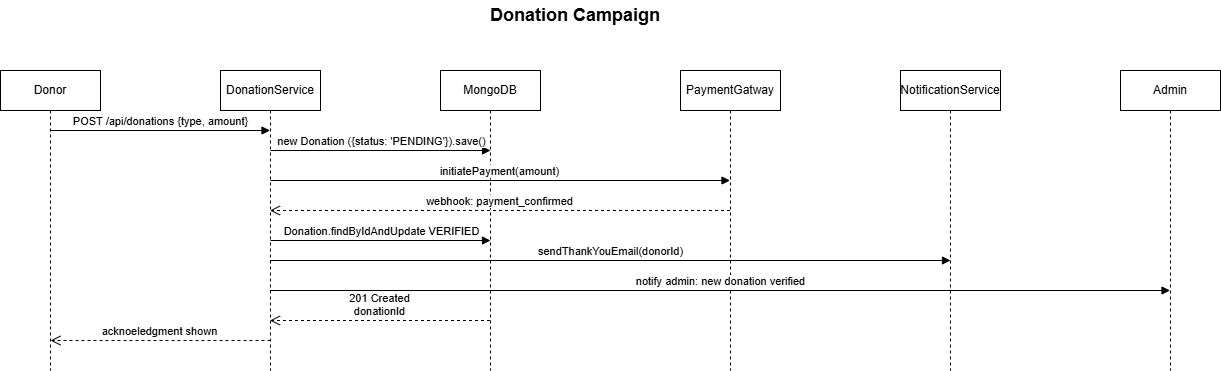

The diagram above was exported from draw.io. Its source (the exported page's mxGraphModel, read from the mxfile embedded in the PNG):
<mxGraphModel dx="1023" dy="1098" grid="1" gridSize="10" guides="1" tooltips="1" connect="1" arrows="1" fold="1" page="1" pageScale="1" pageWidth="850" pageHeight="1100" math="0" shadow="0">
  <root>
    <mxCell id="0" />
    <mxCell id="1" parent="0" />
    <mxCell id="W8y-pNIPPHljoSt_F8uQ-1" value="&lt;b&gt;&lt;font style=&quot;font-size: 18px;&quot;&gt;Donation Campaign&lt;/font&gt;&lt;/b&gt;" style="text;html=1;align=center;verticalAlign=middle;whiteSpace=wrap;rounded=0;" vertex="1" parent="1">
      <mxGeometry x="550" y="50" width="210" height="30" as="geometry" />
    </mxCell>
    <mxCell id="W8y-pNIPPHljoSt_F8uQ-2" value="Donor" style="shape=umlLifeline;perimeter=lifelinePerimeter;whiteSpace=wrap;html=1;container=1;dropTarget=0;collapsible=0;recursiveResize=0;outlineConnect=0;portConstraint=eastwest;newEdgeStyle={&quot;curved&quot;:0,&quot;rounded&quot;:0};" vertex="1" parent="1">
      <mxGeometry x="80" y="120" width="100" height="300" as="geometry" />
    </mxCell>
    <mxCell id="W8y-pNIPPHljoSt_F8uQ-3" value="DonationService" style="shape=umlLifeline;perimeter=lifelinePerimeter;whiteSpace=wrap;html=1;container=1;dropTarget=0;collapsible=0;recursiveResize=0;outlineConnect=0;portConstraint=eastwest;newEdgeStyle={&quot;curved&quot;:0,&quot;rounded&quot;:0};" vertex="1" parent="1">
      <mxGeometry x="300" y="120" width="100" height="300" as="geometry" />
    </mxCell>
    <mxCell id="W8y-pNIPPHljoSt_F8uQ-4" value="MongoDB" style="shape=umlLifeline;perimeter=lifelinePerimeter;whiteSpace=wrap;html=1;container=1;dropTarget=0;collapsible=0;recursiveResize=0;outlineConnect=0;portConstraint=eastwest;newEdgeStyle={&quot;curved&quot;:0,&quot;rounded&quot;:0};" vertex="1" parent="1">
      <mxGeometry x="520" y="120" width="100" height="300" as="geometry" />
    </mxCell>
    <mxCell id="W8y-pNIPPHljoSt_F8uQ-5" value="PaymentGatway" style="shape=umlLifeline;perimeter=lifelinePerimeter;whiteSpace=wrap;html=1;container=1;dropTarget=0;collapsible=0;recursiveResize=0;outlineConnect=0;portConstraint=eastwest;newEdgeStyle={&quot;curved&quot;:0,&quot;rounded&quot;:0};" vertex="1" parent="1">
      <mxGeometry x="760" y="120" width="100" height="300" as="geometry" />
    </mxCell>
    <mxCell id="W8y-pNIPPHljoSt_F8uQ-6" value="NotificationService" style="shape=umlLifeline;perimeter=lifelinePerimeter;whiteSpace=wrap;html=1;container=1;dropTarget=0;collapsible=0;recursiveResize=0;outlineConnect=0;portConstraint=eastwest;newEdgeStyle={&quot;curved&quot;:0,&quot;rounded&quot;:0};" vertex="1" parent="1">
      <mxGeometry x="980" y="120" width="100" height="300" as="geometry" />
    </mxCell>
    <mxCell id="W8y-pNIPPHljoSt_F8uQ-7" value="Admin" style="shape=umlLifeline;perimeter=lifelinePerimeter;whiteSpace=wrap;html=1;container=1;dropTarget=0;collapsible=0;recursiveResize=0;outlineConnect=0;portConstraint=eastwest;newEdgeStyle={&quot;curved&quot;:0,&quot;rounded&quot;:0};" vertex="1" parent="1">
      <mxGeometry x="1200" y="120" width="100" height="300" as="geometry" />
    </mxCell>
    <mxCell id="W8y-pNIPPHljoSt_F8uQ-9" value="POST /api/donations {type, amount}" style="html=1;verticalAlign=bottom;endArrow=block;curved=0;rounded=0;" edge="1" parent="1">
      <mxGeometry width="80" relative="1" as="geometry">
        <mxPoint x="129.5" y="180" as="sourcePoint" />
        <mxPoint x="349.5" y="180" as="targetPoint" />
      </mxGeometry>
    </mxCell>
    <mxCell id="W8y-pNIPPHljoSt_F8uQ-10" value="new Donation ({status: 'PENDING'}).save()" style="html=1;verticalAlign=bottom;endArrow=block;curved=0;rounded=0;" edge="1" parent="1">
      <mxGeometry width="80" relative="1" as="geometry">
        <mxPoint x="350" y="200" as="sourcePoint" />
        <mxPoint x="570" y="200" as="targetPoint" />
      </mxGeometry>
    </mxCell>
    <mxCell id="W8y-pNIPPHljoSt_F8uQ-11" value="initiatePayment(amount)" style="html=1;verticalAlign=bottom;endArrow=block;curved=0;rounded=0;" edge="1" parent="1" target="W8y-pNIPPHljoSt_F8uQ-5">
      <mxGeometry width="80" relative="1" as="geometry">
        <mxPoint x="350" y="230" as="sourcePoint" />
        <mxPoint x="570" y="230" as="targetPoint" />
      </mxGeometry>
    </mxCell>
    <mxCell id="W8y-pNIPPHljoSt_F8uQ-12" value="webhook: payment_confirmed" style="html=1;verticalAlign=bottom;endArrow=open;dashed=1;endSize=8;curved=0;rounded=0;" edge="1" parent="1">
      <mxGeometry relative="1" as="geometry">
        <mxPoint x="809.5" y="260" as="sourcePoint" />
        <mxPoint x="349.5" y="260" as="targetPoint" />
      </mxGeometry>
    </mxCell>
    <mxCell id="W8y-pNIPPHljoSt_F8uQ-13" value="Donation.findByIdAndUpdate VERIFIED" style="html=1;verticalAlign=bottom;endArrow=block;curved=0;rounded=0;" edge="1" parent="1">
      <mxGeometry width="80" relative="1" as="geometry">
        <mxPoint x="350" y="290" as="sourcePoint" />
        <mxPoint x="570" y="290" as="targetPoint" />
      </mxGeometry>
    </mxCell>
    <mxCell id="W8y-pNIPPHljoSt_F8uQ-14" value="sendThankYouEmail(donorId)" style="html=1;verticalAlign=bottom;endArrow=block;curved=0;rounded=0;" edge="1" parent="1">
      <mxGeometry width="80" relative="1" as="geometry">
        <mxPoint x="349.5" y="310" as="sourcePoint" />
        <mxPoint x="1030" y="310" as="targetPoint" />
      </mxGeometry>
    </mxCell>
    <mxCell id="W8y-pNIPPHljoSt_F8uQ-15" value="notify admin: new donation verified" style="html=1;verticalAlign=bottom;endArrow=block;curved=0;rounded=0;" edge="1" parent="1">
      <mxGeometry width="80" relative="1" as="geometry">
        <mxPoint x="349.5" y="340" as="sourcePoint" />
        <mxPoint x="1249.5" y="340" as="targetPoint" />
      </mxGeometry>
    </mxCell>
    <mxCell id="W8y-pNIPPHljoSt_F8uQ-16" value="201 Created&lt;div&gt;donationId&lt;/div&gt;" style="html=1;verticalAlign=bottom;endArrow=open;dashed=1;endSize=8;curved=0;rounded=0;" edge="1" parent="1">
      <mxGeometry relative="1" as="geometry">
        <mxPoint x="569.5" y="370" as="sourcePoint" />
        <mxPoint x="349.5" y="370" as="targetPoint" />
      </mxGeometry>
    </mxCell>
    <mxCell id="W8y-pNIPPHljoSt_F8uQ-17" value="acknoeledgment shown" style="html=1;verticalAlign=bottom;endArrow=open;dashed=1;endSize=8;curved=0;rounded=0;" edge="1" parent="1">
      <mxGeometry relative="1" as="geometry">
        <mxPoint x="350" y="390" as="sourcePoint" />
        <mxPoint x="130" y="390" as="targetPoint" />
      </mxGeometry>
    </mxCell>
  </root>
</mxGraphModel>